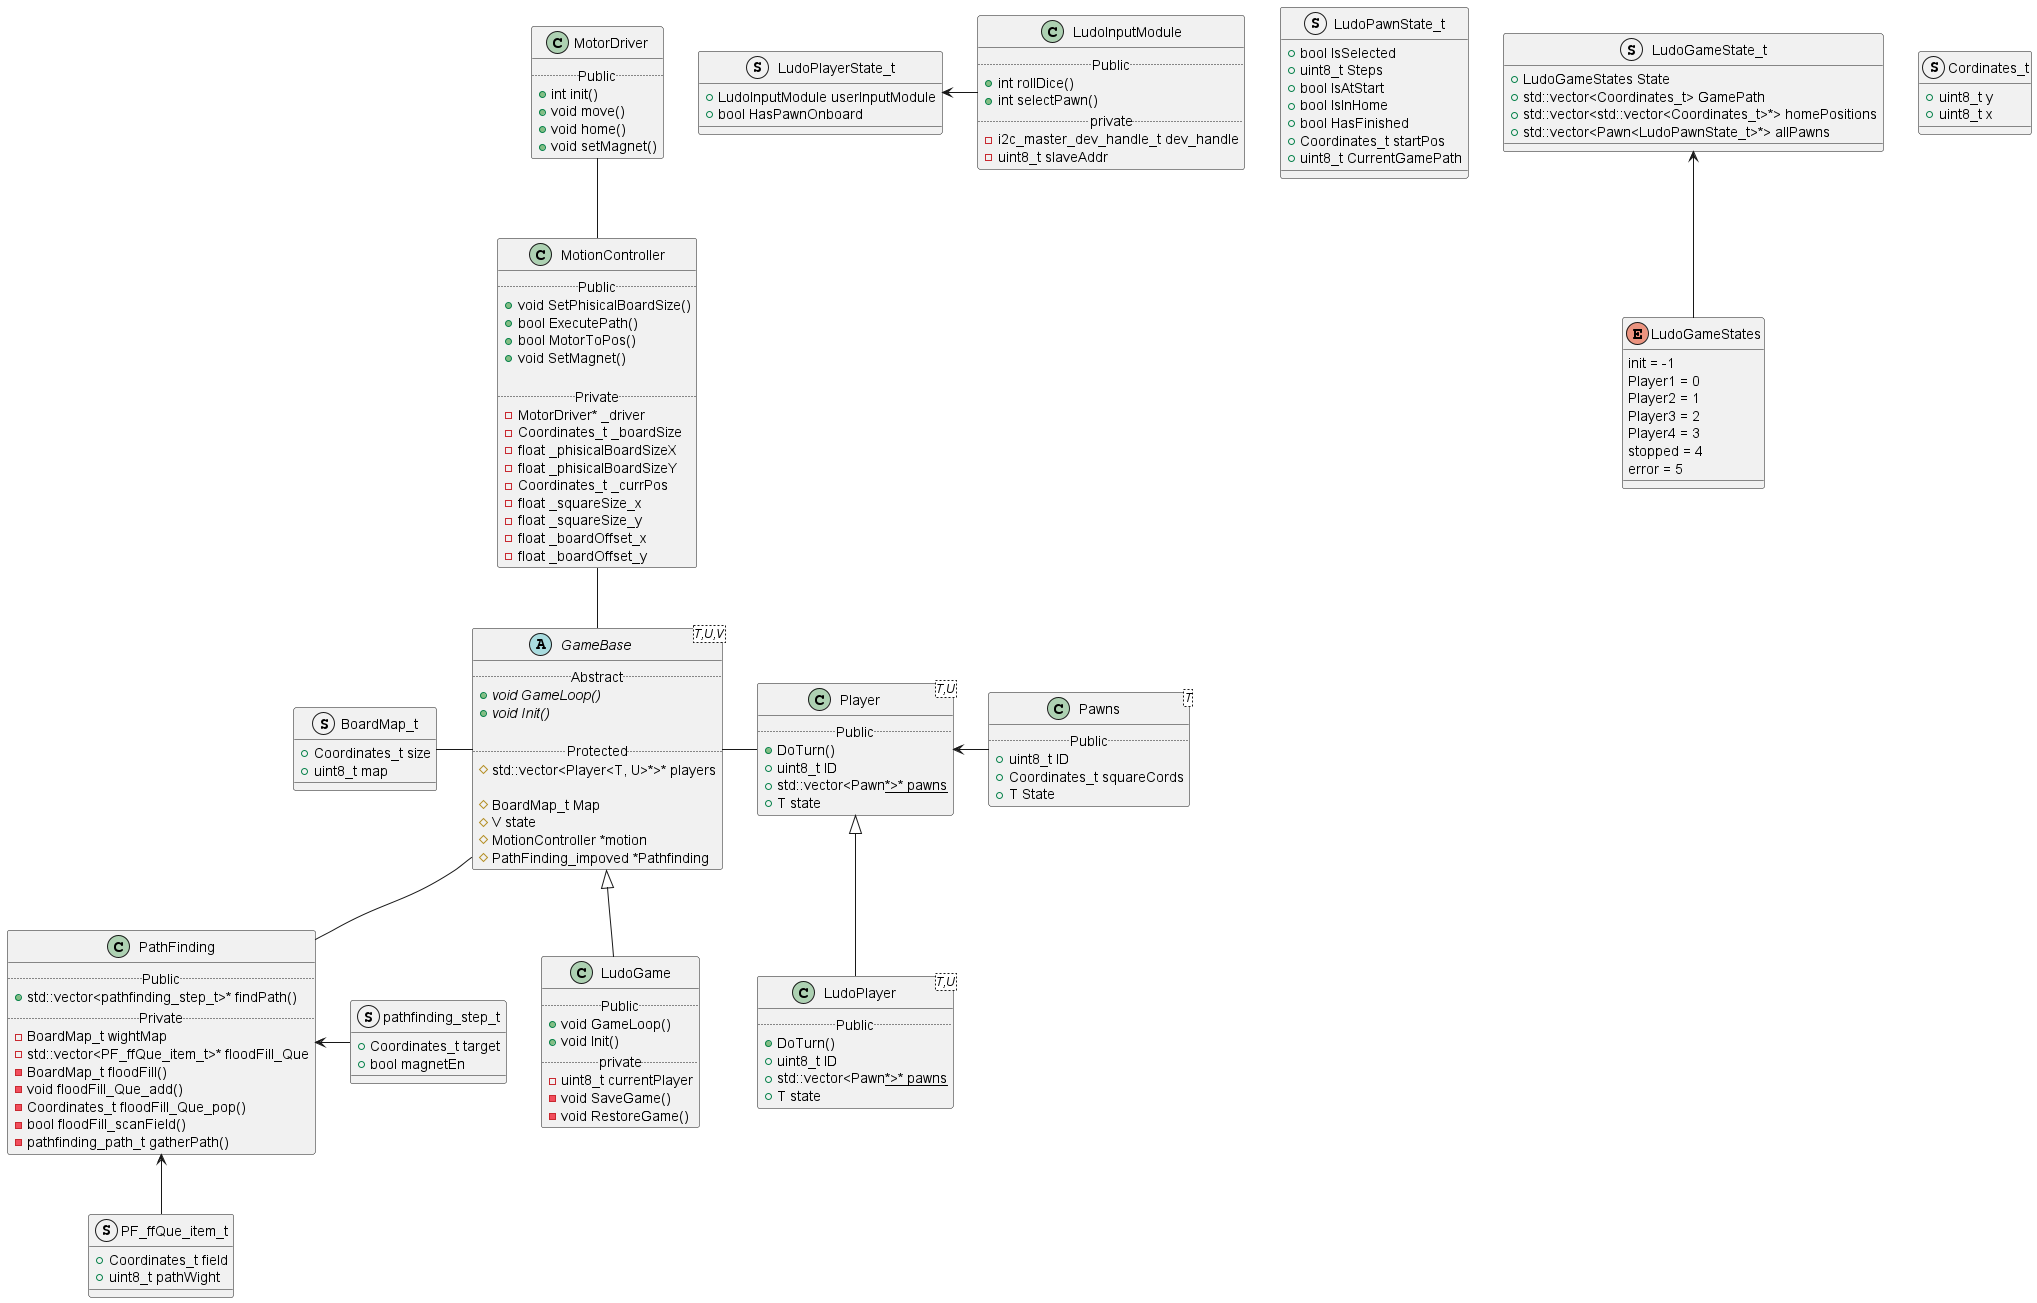

The diagram above was rendered by PlantUML. Its source (embedded in the PNG):
@startuml classDiagram
abstract GameBase<T,U,V> {
    .. Abstract ..
    {abstract} + void GameLoop()
    {abstract} + void Init()

    .. Protected ..
    # std::vector<Player<T, U>*>* players

    # BoardMap_t Map
    # V state
    # MotionController *motion
    # PathFinding_impoved *Pathfinding
}

class Player<T,U> {
    .. Public ..
    + DoTurn()
    + uint8_t ID
    + std::vector<Pawn<U>*>* pawns
    + T state
}

class Pawns<T> {
    .. Public ..
    + uint8_t ID
    + Coordinates_t squareCords
    + T State
}

struct LudoPlayerState_t {
    + LudoInputModule userInputModule
    + bool HasPawnOnboard
}

struct LudoPawnState_t {
    + bool IsSelected
    + uint8_t Steps
    + bool IsAtStart
    + bool IsInHome
    + bool HasFinished
    + Coordinates_t startPos
    + uint8_t CurrentGamePath
}

struct LudoGameState_t {
    + LudoGameStates State
    + std::vector<Coordinates_t> GamePath
    + std::vector<std::vector<Coordinates_t>*> homePositions
    + std::vector<Pawn<LudoPawnState_t>*> allPawns
}

enum LudoGameStates {
    init = -1
    Player1 = 0
    Player2 = 1
    Player3 = 2
    Player4 = 3
    stopped = 4
    error = 5
}

class LudoInputModule {
    .. Public ..
    + int rollDice()
    + int selectPawn()
    .. private ..
    - i2c_master_dev_handle_t dev_handle
    - uint8_t slaveAddr
}

struct Cordinates_t {
    + uint8_t y
    + uint8_t x
}

struct BoardMap_t {
    + Coordinates_t size
    + uint8_t map
}

struct pathfinding_step_t {
    + Coordinates_t target
    + bool magnetEn
}

struct PF_ffQue_item_t {
    + Coordinates_t field
    + uint8_t pathWight
}

class LudoGame {
    .. Public ..
    + void GameLoop()
    + void Init()
    .. private ..
    - uint8_t currentPlayer
    - void SaveGame()
    - void RestoreGame()
}

class LudoPlayer<T,U> {
    .. Public ..
    + DoTurn()
    + uint8_t ID
    + std::vector<Pawn<U>*>* pawns
    + T state
}

class MotionController {
    .. Public ..
    + void SetPhisicalBoardSize()
    + bool ExecutePath()
    + bool MotorToPos()
    + void SetMagnet()

    .. Private ..
    - MotorDriver* _driver
    - Coordinates_t _boardSize
    - float _phisicalBoardSizeX
    - float _phisicalBoardSizeY
    - Coordinates_t _currPos
    - float _squareSize_x
    - float _squareSize_y
    - float _boardOffset_x
    - float _boardOffset_y
}

class MotorDriver {
    .. Public ..
    + int init()
    + void move()
    + void home()
    + void setMagnet()
}

class PathFinding {
    .. Public ..
    + std::vector<pathfinding_step_t>* findPath()
    .. Private ..
    - BoardMap_t wightMap
    - std::vector<PF_ffQue_item_t>* floodFill_Que
    - BoardMap_t floodFill()
    - void floodFill_Que_add()
    - Coordinates_t floodFill_Que_pop()
    - bool floodFill_scanField()
    - pathfinding_path_t gatherPath()
}

BoardMap_t -             GameBase
GameBase -             Player
Player <-              Pawns
GameBase <|--           LudoGame
Player <|--           LudoPlayer
MotionController --     GameBase
MotorDriver --          MotionController
GameBase --             PathFinding
PathFinding <--         PF_ffQue_item_t
PathFinding <-         pathfinding_step_t   
LudoPlayerState_t <-   LudoInputModule  
LudoGameState_t <--      LudoGameStates
@enduml